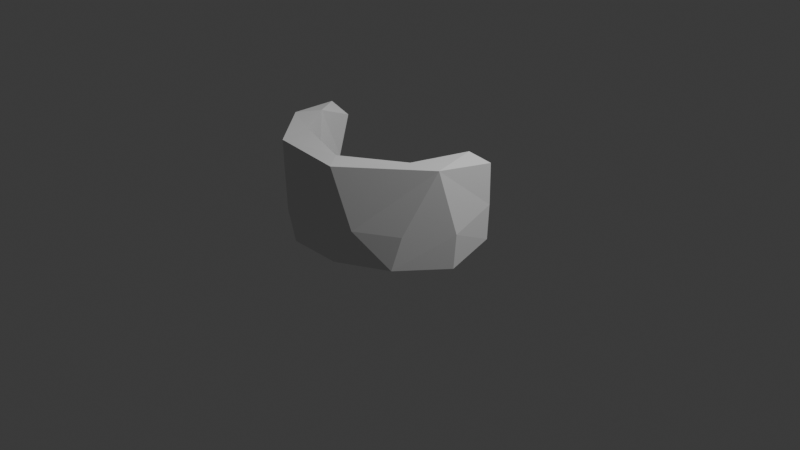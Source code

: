 # Source: rough_stonework_180_001_low_res.blend  (saved by Blender 5.1.30; exported with 4.5.12 LTS)
import bpy
from mathutils import Matrix  # noqa: F401  (used for matrix-valued properties, if any)

bpy.ops.wm.read_factory_settings(use_empty=True)
scene = bpy.context.scene
scene.name = 'Scene'

# ---- collections
col_collection = bpy.data.collections.new('Collection'); scene.collection.children.link(col_collection)

# ---- world
world_world = bpy.data.worlds.new('World'); scene.world = world_world
world_world.use_nodes = True; world_world.node_tree.nodes.clear()
_N = world_world.node_tree.nodes; _L = world_world.node_tree.links
n0 = _N.new('ShaderNodeOutputWorld'); n0.name = 'World Output'; n0.location = (200, 100)
n1 = _N.new('ShaderNodeBackground'); n1.name = 'Background'; n1.location = (-200, 100)
n1.inputs[0].default_value = (0.05088, 0.05088, 0.05088, 1.0)
_L.new(n1.outputs[0], n0.inputs[0])
n0.is_active_output = True
world_world.color = (0.05088, 0.05088, 0.05088)
world_world.sun_shadow_jitter_overblur = 0.0

# ---- cameras
cam_camera = bpy.data.cameras.new('Camera')
cam_camera.clip_end = 100.0
cam_camera.ortho_scale = 7.314

# ---- lights
light_light = bpy.data.lights.new('Light', 'POINT')
light_light.energy = 1000.0
light_light.shadow_soft_size = 0.1

# ---- meshes
me_icosphere_040 = bpy.data.meshes.new('Icosphere.040')
me_icosphere_040.from_pydata([(-0.1006, 0.9006, -0.02656), (-0.1681, 1.117, -0.02541), (-0.5773, 0.9465, 0.9239), (-0.4671, 0.7762, 0.5371), (-0.4622, 0.774, 0.7913), (-0.5619, 0.9603, 0.1479), (-0.5727, 0.9657, 0.5088), (-0.495, 0.7428, 0.1461), (-0.0009542, 1.143, 1.002), (-0.1561, 0.8873, 0.286), (-0.4144, 0.8115, 1.007), (-0.1831, 1.139, 0.3383), (0.3581, -0.9476, 0.003409), (0.4484, -1.034, 0.2356), (0.7943, -0.7711, 0.01295), (0.8815, -0.2231, 0.0454), (1.045, -0.4428, 0.05881), (0.8876, 0.1542, -0.0134), (0.2765, -0.8587, 0.8469), (0.3868, -1.023, 0.6032), (0.3792, -0.8346, 0.1567), (0.3835, -0.8317, 0.4105), (0.3979, -1.051, 0.9421), (0.6079, -0.6541, 1.008), (0.5042, -1.001, 0.3991), (0.8307, -0.7568, 0.3082), (0.8646, -0.7119, 0.9944), (0.6889, -0.5829, 0.05958), (0.8555, -0.2752, 0.9938), (1.073, -0.368, 0.4946), (1.148, -0.04274, 0.9891), (0.2754, 0.8525, 0.04295), (0.6243, 0.6454, -0.0002559), (0.8778, 0.7268, 0.02439), (1.104, 0.146, -0.005562), (0.1805, 0.879, 0.9992), (0.323, 1.073, 0.3533), (0.4168, 1.046, 0.01031), (0.4744, 0.7572, 0.3306), (0.8151, 0.3983, 0.2866), (0.8835, 0.719, 0.9908), (0.7742, 0.5156, 1.005), (0.7379, 0.8582, 0.3815), (1.115, 0.1544, 0.3742), (1.009, 0.5314, 0.3773)], [], [(1, 0, 7), (3, 6, 7), (2, 6, 4), (2, 10, 8), (2, 8, 6), (4, 3, 9), (9, 7, 0), (6, 8, 11), (10, 4, 9), (16, 27, 15), (17, 16, 15), (34, 16, 17), (19, 18, 21), (21, 27, 20), (26, 22, 24), (25, 13, 14), (26, 24, 25), (23, 26, 28), (25, 14, 16), (26, 25, 29), (30, 28, 26), (43, 16, 34), (37, 31, 0), (37, 1, 11), (35, 31, 41), (35, 41, 40), (38, 39, 41), (42, 37, 36), (31, 39, 38), (8, 40, 42), (39, 15, 41), (40, 43, 44), (5, 1, 7), (10, 2, 4), (6, 5, 7), (6, 3, 4), (5, 6, 11), (9, 3, 7), (11, 1, 5), (8, 10, 35), (13, 12, 14), (12, 27, 14), (16, 14, 27), (24, 19, 21), (19, 22, 18), (21, 20, 13), (13, 20, 12), (24, 21, 13), (23, 21, 18), (23, 18, 22), (24, 22, 19), (20, 27, 12), (24, 13, 25), (23, 22, 26), (23, 27, 21), (28, 27, 23), (28, 15, 27), (15, 28, 41), (30, 41, 28), (30, 26, 29), (16, 29, 25), (43, 29, 16), (1, 37, 0), (37, 32, 31), (37, 33, 32), (33, 17, 32), (33, 34, 17), (31, 9, 0), (10, 9, 35), (31, 35, 9), (8, 36, 11), (36, 37, 11), (41, 31, 38), (8, 42, 36), (40, 8, 35), (39, 31, 32), (39, 32, 17), (37, 42, 33), (39, 17, 15), (40, 41, 30), (44, 33, 42), (44, 42, 40), (43, 40, 30), (43, 30, 29), (33, 43, 34), (33, 44, 43)])
me_icosphere_040.update()

# ---- curves / text
cu_b_ziercircle = bpy.data.curves.new('BézierCircle', 'CURVE')
cu_b_ziercircle.dimensions = '3D'
_sp = cu_b_ziercircle.splines.new('BEZIER'); _sp.bezier_points.add(3)
_sp.bezier_points.foreach_set('co', [-1.0, 0.0, 0.0, 0.0, 1.0, 0.0, 1.0, 0.0, 0.0, 0.0, -1.0, 0.0])
_sp.bezier_points.foreach_set('handle_left', [-1.0, -0.5521, 0.0, -0.5521, 1.0, 0.0, 1.0, 0.5521, 0.0, 0.5521, -1.0, 0.0])
_sp.bezier_points.foreach_set('handle_right', [-1.0, 0.5521, 0.0, 0.5521, 1.0, 0.0, 1.0, -0.5521, 0.0, -0.5521, -1.0, 0.0])
for _p, _l, _r in zip(_sp.bezier_points, ['AUTO', 'AUTO', 'AUTO', 'AUTO'], ['AUTO', 'AUTO', 'AUTO', 'AUTO']): _p.handle_left_type = _l; _p.handle_right_type = _r
_sp.order_u = 0
_sp.order_v = 0
_sp.use_cyclic_u = True
cu_b_ziercircle.use_path = True
cu_b_ziercircle.fill_mode = 'FULL'

# ---- objects
ob_light = bpy.data.objects.new('Light', light_light)
ob_camera = bpy.data.objects.new('Camera', cam_camera)
ob_b_ziercircle = bpy.data.objects.new('BézierCircle', cu_b_ziercircle)
ob_icosphere_014 = bpy.data.objects.new('Icosphere.014', me_icosphere_040)

# ---- transforms, parenting, visibility, modifiers, constraints
ob_light.location = (4.076, 1.005, 5.904)
ob_light.rotation_euler = (0.6503, 0.05522, 1.866)
ob_light.lock_rotations_4d = False
ob_light.empty_display_type = 'ARROWS'
ob_light.color = (0.0, 0.0, 0.0, 0.0)
ob_light.lineart.crease_threshold = 0.0
ob_camera.location = (7.359, -6.926, 4.958)
ob_camera.rotation_euler = (1.109, 0.0, 0.8149)
ob_camera.lock_rotations_4d = False
ob_camera.empty_display_type = 'ARROWS'
ob_camera.color = (0.0, 0.0, 0.0, 0.0)
ob_camera.display_type = 'WIRE'
ob_camera.lineart.crease_threshold = 0.0
ob_b_ziercircle.location = (0.0, 0.0, 0.0)
ob_icosphere_014.location = (0.0, 0.0, 0.0)
ob_icosphere_014.rotation_euler = (0.0, -0.0, -2.012)

# ---- collection membership
col_collection.objects.link(ob_light)
col_collection.objects.link(ob_camera)
col_collection.objects.link(ob_b_ziercircle)
col_collection.objects.link(ob_icosphere_014)

# ---- scene / render settings (as saved in the file)
scene.camera = ob_camera
scene.frame_start = 1; scene.frame_end = 250; scene.frame_set(1)
scene.render.engine = 'BLENDER_EEVEE_NEXT'
scene.render.bake_bias = 0.0
scene.render.bake_samples = 0
scene.cycles.sampling_pattern = 'TABULATED_SOBOL'
scene.eevee.use_volume_custom_range = False
bpy.context.view_layer.update()
